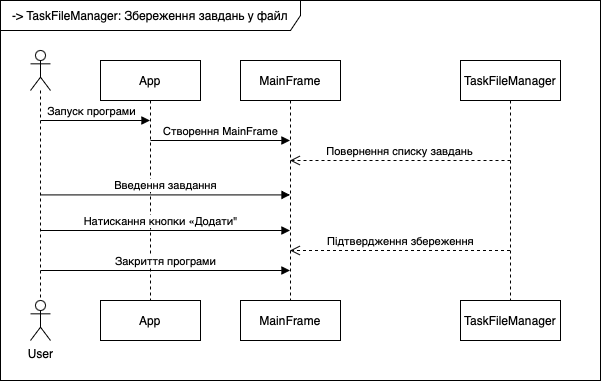

The diagram above was exported from draw.io. Its source (the exported page's mxGraphModel, read from the mxfile embedded in the PNG):
<mxGraphModel dx="794" dy="477" grid="1" gridSize="10" guides="1" tooltips="1" connect="1" arrows="1" fold="1" page="1" pageScale="1" pageWidth="827" pageHeight="1169" math="0" shadow="0">
  <root>
    <mxCell id="0" />
    <mxCell id="1" parent="0" />
    <mxCell id="Hz1VuHHPGxq6Eeh2qDs5-1" value="-&amp;gt; TaskFileManager: Збереження завдань у файл" style="shape=umlFrame;whiteSpace=wrap;html=1;pointerEvents=0;width=300;height=30;" vertex="1" parent="1">
      <mxGeometry x="120" y="80" width="600" height="380" as="geometry" />
    </mxCell>
    <mxCell id="Hz1VuHHPGxq6Eeh2qDs5-2" value="" style="shape=umlLifeline;perimeter=lifelinePerimeter;whiteSpace=wrap;html=1;container=1;dropTarget=0;collapsible=0;recursiveResize=0;outlineConnect=0;portConstraint=eastwest;newEdgeStyle={&quot;curved&quot;:0,&quot;rounded&quot;:0};participant=umlActor;" vertex="1" parent="1">
      <mxGeometry x="150" y="130" width="20" height="250" as="geometry" />
    </mxCell>
    <mxCell id="Hz1VuHHPGxq6Eeh2qDs5-4" value="App" style="shape=umlLifeline;perimeter=lifelinePerimeter;whiteSpace=wrap;html=1;container=1;dropTarget=0;collapsible=0;recursiveResize=0;outlineConnect=0;portConstraint=eastwest;newEdgeStyle={&quot;edgeStyle&quot;:&quot;elbowEdgeStyle&quot;,&quot;elbow&quot;:&quot;vertical&quot;,&quot;curved&quot;:0,&quot;rounded&quot;:0};" vertex="1" parent="1">
      <mxGeometry x="220" y="140" width="100" height="240" as="geometry" />
    </mxCell>
    <mxCell id="Hz1VuHHPGxq6Eeh2qDs5-5" value="MainFrame" style="shape=umlLifeline;perimeter=lifelinePerimeter;whiteSpace=wrap;html=1;container=1;dropTarget=0;collapsible=0;recursiveResize=0;outlineConnect=0;portConstraint=eastwest;newEdgeStyle={&quot;edgeStyle&quot;:&quot;elbowEdgeStyle&quot;,&quot;elbow&quot;:&quot;vertical&quot;,&quot;curved&quot;:0,&quot;rounded&quot;:0};" vertex="1" parent="1">
      <mxGeometry x="360" y="140" width="100" height="240" as="geometry" />
    </mxCell>
    <mxCell id="Hz1VuHHPGxq6Eeh2qDs5-6" value="TaskFileManager" style="shape=umlLifeline;perimeter=lifelinePerimeter;whiteSpace=wrap;html=1;container=1;dropTarget=0;collapsible=0;recursiveResize=0;outlineConnect=0;portConstraint=eastwest;newEdgeStyle={&quot;curved&quot;:0,&quot;rounded&quot;:0};" vertex="1" parent="1">
      <mxGeometry x="580" y="140" width="100" height="240" as="geometry" />
    </mxCell>
    <mxCell id="Hz1VuHHPGxq6Eeh2qDs5-7" value="Запуск програми" style="html=1;verticalAlign=bottom;endArrow=block;curved=0;rounded=0;" edge="1" parent="1" target="Hz1VuHHPGxq6Eeh2qDs5-4">
      <mxGeometry x="-0.0868" width="80" relative="1" as="geometry">
        <mxPoint x="160" y="200" as="sourcePoint" />
        <mxPoint x="240" y="200" as="targetPoint" />
        <mxPoint x="1" as="offset" />
      </mxGeometry>
    </mxCell>
    <mxCell id="Hz1VuHHPGxq6Eeh2qDs5-8" value="Створення MainFrame" style="html=1;verticalAlign=bottom;endArrow=block;curved=0;rounded=0;" edge="1" parent="1" target="Hz1VuHHPGxq6Eeh2qDs5-5">
      <mxGeometry width="80" relative="1" as="geometry">
        <mxPoint x="270" y="220" as="sourcePoint" />
        <mxPoint x="350" y="220" as="targetPoint" />
      </mxGeometry>
    </mxCell>
    <mxCell id="Hz1VuHHPGxq6Eeh2qDs5-9" value="Введення завдання" style="html=1;verticalAlign=bottom;endArrow=block;curved=0;rounded=0;" edge="1" parent="1" target="Hz1VuHHPGxq6Eeh2qDs5-5">
      <mxGeometry x="-0.0004" width="80" relative="1" as="geometry">
        <mxPoint x="160" y="274.40999999999997" as="sourcePoint" />
        <mxPoint x="240" y="274.40999999999997" as="targetPoint" />
        <mxPoint as="offset" />
      </mxGeometry>
    </mxCell>
    <mxCell id="Hz1VuHHPGxq6Eeh2qDs5-11" value="Натискання кнопки «Додати&quot;" style="html=1;verticalAlign=bottom;endArrow=block;curved=0;rounded=0;" edge="1" parent="1">
      <mxGeometry x="-0.0381" width="80" relative="1" as="geometry">
        <mxPoint x="160" y="310" as="sourcePoint" />
        <mxPoint x="409.5" y="310" as="targetPoint" />
        <mxPoint as="offset" />
      </mxGeometry>
    </mxCell>
    <mxCell id="Hz1VuHHPGxq6Eeh2qDs5-12" value="Закриття програми" style="html=1;verticalAlign=bottom;endArrow=block;curved=0;rounded=0;" edge="1" parent="1">
      <mxGeometry x="-0.0004" width="80" relative="1" as="geometry">
        <mxPoint x="160" y="350" as="sourcePoint" />
        <mxPoint x="409.5" y="350" as="targetPoint" />
        <Array as="points">
          <mxPoint x="360" y="350" />
        </Array>
        <mxPoint as="offset" />
      </mxGeometry>
    </mxCell>
    <mxCell id="Hz1VuHHPGxq6Eeh2qDs5-13" value="Повернення списку завдань" style="html=1;verticalAlign=bottom;endArrow=open;dashed=1;endSize=8;curved=0;rounded=0;" edge="1" parent="1" target="Hz1VuHHPGxq6Eeh2qDs5-5">
      <mxGeometry x="0.0023" relative="1" as="geometry">
        <mxPoint x="630" y="240" as="sourcePoint" />
        <mxPoint x="550" y="240" as="targetPoint" />
        <mxPoint as="offset" />
      </mxGeometry>
    </mxCell>
    <mxCell id="Hz1VuHHPGxq6Eeh2qDs5-14" value="Підтвердження збереження" style="html=1;verticalAlign=bottom;endArrow=open;dashed=1;endSize=8;curved=0;rounded=0;" edge="1" parent="1" source="Hz1VuHHPGxq6Eeh2qDs5-6" target="Hz1VuHHPGxq6Eeh2qDs5-5">
      <mxGeometry x="0.0023" relative="1" as="geometry">
        <mxPoint x="630" y="340" as="sourcePoint" />
        <mxPoint x="550" y="340" as="targetPoint" />
        <Array as="points">
          <mxPoint x="520" y="330" />
        </Array>
        <mxPoint as="offset" />
      </mxGeometry>
    </mxCell>
    <mxCell id="Hz1VuHHPGxq6Eeh2qDs5-15" value="User&lt;div&gt;&lt;br&gt;&lt;/div&gt;" style="shape=umlActor;verticalLabelPosition=bottom;verticalAlign=top;html=1;outlineConnect=0;" vertex="1" parent="1">
      <mxGeometry x="150" y="380" width="20" height="40" as="geometry" />
    </mxCell>
    <mxCell id="Hz1VuHHPGxq6Eeh2qDs5-18" value="App" style="html=1;whiteSpace=wrap;" vertex="1" parent="1">
      <mxGeometry x="220" y="380" width="100" height="40" as="geometry" />
    </mxCell>
    <mxCell id="Hz1VuHHPGxq6Eeh2qDs5-19" value="MainFrame" style="html=1;whiteSpace=wrap;" vertex="1" parent="1">
      <mxGeometry x="360" y="380" width="100" height="40" as="geometry" />
    </mxCell>
    <mxCell id="Hz1VuHHPGxq6Eeh2qDs5-20" value="TaskFileManager" style="html=1;whiteSpace=wrap;" vertex="1" parent="1">
      <mxGeometry x="580" y="380" width="100" height="40" as="geometry" />
    </mxCell>
  </root>
</mxGraphModel>